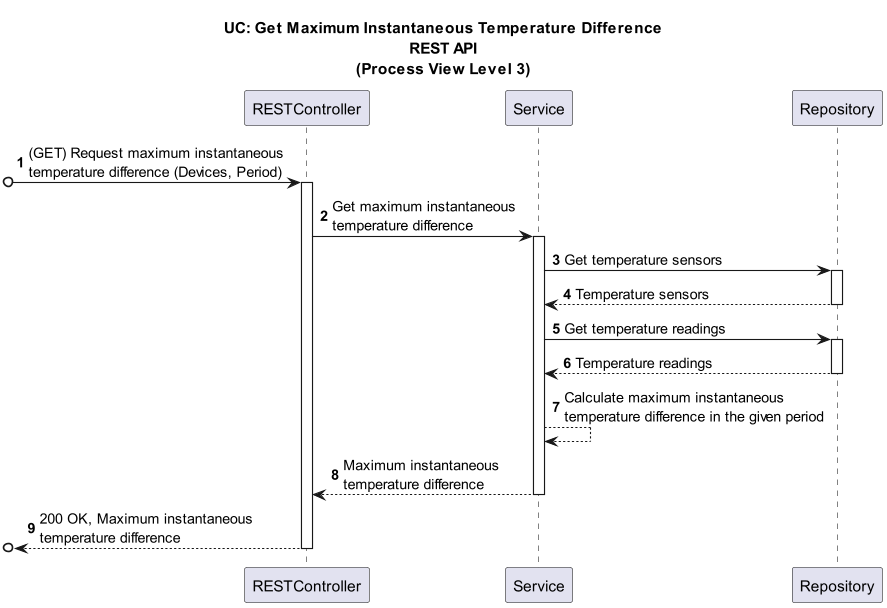

The diagram above was rendered by PlantUML. Its source (embedded in the PNG):
@startuml

title UC: Get Maximum Instantaneous Temperature Difference\nREST API\n(Process View Level 3)
autonumber


participant "RESTController" as RC
participant "Service" as S
participant "Repository" as R

[o-> RC: (GET) Request maximum instantaneous \ntemperature difference (Devices, Period)
activate RC
RC -> S: Get maximum instantaneous \ntemperature difference
activate S

S -> R: Get temperature sensors
activate R
R --> S: Temperature sensors
deactivate R

S -> R: Get temperature readings
activate R
R --> S: Temperature readings
deactivate R

S --> S: Calculate maximum instantaneous \ntemperature difference in the given period

S --> RC: Maximum instantaneous \ntemperature difference
deactivate S
[o<-- RC: 200 OK, Maximum instantaneous \ntemperature difference
deactivate RC

@enduml